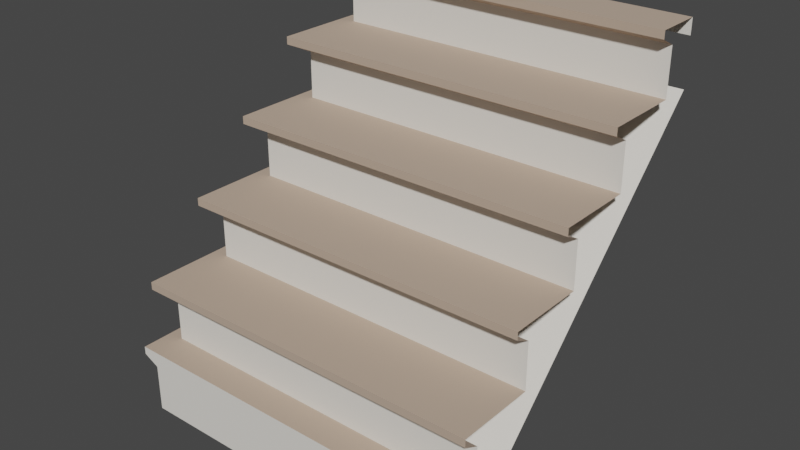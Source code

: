 # Source: StairsHollow.blend  (saved by Blender 2.90.8; exported with 4.5.12 LTS)
import bpy
from mathutils import Matrix  # noqa: F401  (used for matrix-valued properties, if any)

bpy.ops.wm.read_factory_settings(use_empty=True)
scene = bpy.context.scene
scene.name = 'Scene'

# ---- collections
col_collection = bpy.data.collections.new('Collection'); scene.collection.children.link(col_collection)

# ---- materials (node trees are filled in below, after node groups)
mat_beige = bpy.data.materials.new('Beige')
mat_beige.use_transparent_shadow = False
mat_beige.diffuse_color = (0.8627, 0.8275, 0.7608, 1.0)
mat_beige.roughness = 1.0
mat_beige.specular_intensity = 1.0
mat_white = bpy.data.materials.new('White')
mat_white.use_transparent_shadow = False
mat_white.diffuse_color = (1.0, 1.0, 1.0, 1.0)
mat_white.roughness = 1.0
mat_white.specular_intensity = 1.0
mat_dark_wood = bpy.data.materials.new('Dark_Wood')
mat_dark_wood.use_transparent_shadow = False
mat_dark_wood.diffuse_color = (0.5098, 0.3843, 0.2902, 1.0)
mat_dark_wood.roughness = 1.0
mat_dark_wood.specular_intensity = 1.0

# ---- material node trees
mat_beige.use_nodes = True; mat_beige.node_tree.nodes.clear()
_N = mat_beige.node_tree.nodes; _L = mat_beige.node_tree.links
n0 = _N.new('ShaderNodeBsdfPrincipled'); n0.name = 'Principled BSDF'; n0.location = (10, 300)
n0.distribution = 'GGX'
n0.subsurface_method = 'BURLEY'
n0.inputs[0].default_value = (0.8627, 0.8275, 0.7608, 1.0)
n0.inputs[2].default_value = 1.0
n0.inputs[3].default_value = 1.45
n0.inputs[13].default_value = 1.0
n0.inputs[27].default_value = (0.0, 0.0, 0.0, 1.0)
n0.inputs[28].default_value = 1.0
n1 = _N.new('ShaderNodeOutputMaterial'); n1.name = 'Material Output'; n1.location = (300, 300)
_L.new(n0.outputs[0], n1.inputs[0])
n1.is_active_output = True
mat_white.use_nodes = True; mat_white.node_tree.nodes.clear()
_N = mat_white.node_tree.nodes; _L = mat_white.node_tree.links
n0 = _N.new('ShaderNodeBsdfPrincipled'); n0.name = 'Principled BSDF'; n0.location = (10, 300)
n0.distribution = 'GGX'
n0.subsurface_method = 'BURLEY'
n0.inputs[0].default_value = (1.0, 1.0, 1.0, 1.0)
n0.inputs[2].default_value = 1.0
n0.inputs[3].default_value = 1.45
n0.inputs[13].default_value = 1.0
n0.inputs[27].default_value = (0.0, 0.0, 0.0, 1.0)
n0.inputs[28].default_value = 1.0
n1 = _N.new('ShaderNodeOutputMaterial'); n1.name = 'Material Output'; n1.location = (300, 300)
_L.new(n0.outputs[0], n1.inputs[0])
n1.is_active_output = True
mat_dark_wood.use_nodes = True; mat_dark_wood.node_tree.nodes.clear()
_N = mat_dark_wood.node_tree.nodes; _L = mat_dark_wood.node_tree.links
n0 = _N.new('ShaderNodeBsdfPrincipled'); n0.name = 'Principled BSDF'; n0.location = (10, 300)
n0.distribution = 'GGX'
n0.subsurface_method = 'BURLEY'
n0.inputs[0].default_value = (0.5098, 0.3843, 0.2902, 1.0)
n0.inputs[2].default_value = 1.0
n0.inputs[3].default_value = 1.45
n0.inputs[13].default_value = 1.0
n0.inputs[27].default_value = (0.0, 0.0, 0.0, 1.0)
n0.inputs[28].default_value = 1.0
n1 = _N.new('ShaderNodeOutputMaterial'); n1.name = 'Material Output'; n1.location = (300, 300)
_L.new(n0.outputs[0], n1.inputs[0])
n1.is_active_output = True

# ---- world
world_world = bpy.data.worlds.new('World'); scene.world = world_world
world_world.use_nodes = True; world_world.node_tree.nodes.clear()
_N = world_world.node_tree.nodes; _L = world_world.node_tree.links
n0 = _N.new('ShaderNodeOutputWorld'); n0.name = 'World Output'; n0.location = (300, 300)
n1 = _N.new('ShaderNodeBackground'); n1.name = 'Background'; n1.location = (10, 300)
n1.inputs[0].default_value = (0.05088, 0.05088, 0.05088, 1.0)
_L.new(n1.outputs[0], n0.inputs[0])
n0.is_active_output = True
world_world.color = (0.05088, 0.05088, 0.05088)
world_world.use_sun_shadow = False
world_world.sun_shadow_jitter_overblur = 0.0

# ---- meshes
me_object1 = bpy.data.meshes.new('object1')
me_object1.from_pydata([(-0.55, 0.95, -0.5), (-0.6, 0.975, -0.5), (-0.6, 1.0, -0.5), (0.55, 0.95, -0.5), (-0.55, 0.8, -0.4571), (-0.55, -0.2, 0.5), (0.55, -0.2, 0.5), (-0.6, 0.0, 0.5), (-0.6, -0.025, 0.5), (-0.55, -0.05, 0.5), (0.55, -0.05, 0.5), (0.55, 0.35, 0.2), (-0.55, 0.35, 0.2), (0.55, 0.2, 0.2), (-0.55, 0.2, 0.2), (0.55, 0.15, 0.4), (-0.55, 0.2, 0.15), (-0.6, 0.2, 0.15), (-0.6, 0.2, 0.45), (-0.6, 0.175, 0.45), (-0.6, 0.175, 0.15), (-0.55, 0.15, 0.4), (-0.55, 0.15, 0.2), (-0.55, 0.175, 0.15), (0.55, 0.75, -0.2), (-0.55, 0.75, -0.2), (0.55, 0.6, -0.2), (-0.55, 0.6, -0.2), (0.55, 0.55, 0.0), (-0.55, 0.6, -0.25), (-0.6, 0.6, -0.25), (-0.6, 0.6, 0.05), (-0.6, 0.575, 0.05), (-0.6, 0.575, -0.25), (-0.55, 0.55, 0.0), (-0.55, 0.55, -0.2), (-0.55, 0.575, -0.25), (-0.55, 0.8, -0.4), (0.55, 0.8, -0.4), (-0.55, 0.95, -0.4), (0.55, 0.95, -0.4), (-0.55, 0.8, -0.45), (-0.6, 0.8, -0.45), (-0.6, 0.8, -0.15), (-0.6, 0.775, -0.15), (-0.6, 0.775, -0.45), (-0.55, 0.75, -0.4), (-0.55, 0.775, -0.45), (0.55, 0.4, 0.0), (-0.55, 0.4, 0.0), (-0.55, 0.4, -0.05), (-0.6, 0.4, -0.05), (-0.6, 0.4, 0.25), (-0.6, 0.375, 0.25), (-0.6, 0.375, -0.05), (-0.55, 0.35, 0.0), (-0.55, 0.375, -0.05), (-0.6, 0.975, -0.35), (-0.6, 1.0, -0.35), (0.55, 0.0, 0.4), (-0.55, 0.0, 0.4), (-0.55, -0.025, 0.35), (-0.55, 0.0, 0.35), (-0.55, -0.05, 0.4), (-0.6, -0.025, 0.35), (-0.6, 0.0, 0.35), (0.55, 0.376, 0.25), (0.55, 0.776, -0.15), (0.55, -0.008696, 0.5), (0.55, 0.2, 0.45), (0.55, 0.175, 0.45), (0.55, 0.176, 0.45), (0.55, -0.002174, 0.5), (0.55, 0.575, 0.05), (0.55, 0.0, 0.5), (0.55, 0.6, 0.05), (0.55, 0.576, 0.05), (0.55, 0.4, 0.25), (0.55, 0.8, -0.15), (0.55, 0.375, 0.25), (0.55, 0.775, -0.15), (0.55, 1.0, -0.4937), (0.55, 0.9978, -0.5), (0.55, 0.975, -0.35), (0.55, 1.0, -0.35), (0.55, 1.0, -0.5), (0.55, 0.976, -0.35), (-0.45, 1.0, -0.5), (-0.45, 0.95, -0.5), (-0.45, 0.9543, -0.5), (-0.45, 0.8, -0.5), (-0.45, -0.2, 0.5), (-0.55, 0.8, -0.5), (-0.55, 0.361, -0.06098), (-0.55, 0.1333, 0.1667), (-0.55, -0.02927, 0.3293), (-0.55, 0.5561, -0.2561), (-0.55, 0.1659, 0.1341), (-0.55, 0.7512, -0.4512), (-0.45, 0.361, -0.06098), (-0.45, 0.1333, 0.1667), (-0.45, 0.5561, -0.2561), (-0.45, 0.1659, 0.1341), (-0.45, 0.7512, -0.4512), (0.55, 0.8, -0.5), (0.55, 0.361, -0.06098), (0.55, 0.1333, 0.1667), (0.55, 0.5561, -0.2561), (0.55, 0.1659, 0.1341), (0.55, 0.7512, -0.4512), (-0.55, 0.0, 0.3286), (-0.55, -2.235e-07, -0.4897), (-0.55, -1.341e-07, -0.1533), (-0.55, -2.384e-07, -0.5), (-0.55, -5.029e-08, 0.3), (-0.55, -1.192e-07, -0.4355), (-0.55, -5.96e-08, -0.1), (-0.55, -1.192e-07, -0.3435), (-0.45, -2.98e-07, -0.5), (-0.45, -2.384e-07, -0.3435), (-0.45, -5.588e-09, 0.3), (-0.45, -1.937e-07, -0.1), (-0.45, -1.341e-07, -0.1533), (-0.45, -2.682e-07, -0.4897), (0.55, -5.588e-09, 0.3), (-0.45, -2.533e-07, -0.4355)], [], [(0, 1, 2), (0, 2, 87, 89), (92, 4, 0), (4, 41, 0), (7, 8, 9), (5, 91, 6, 10), (5, 10, 68), (11, 12, 13), (12, 14, 13), (14, 16, 17), (13, 14, 18), (14, 17, 18), (19, 70, 71, 18), (17, 20, 18), (20, 19, 18), (21, 19, 22), (19, 20, 22), (23, 22, 20), (16, 23, 17), (23, 20, 17), (19, 21, 15), (24, 25, 26), (25, 27, 26), (27, 29, 30), (26, 27, 31), (31, 75, 26), (27, 30, 31), (32, 73, 76, 31), (30, 33, 31), (33, 32, 31), (34, 32, 35), (32, 33, 35), (36, 35, 33), (29, 36, 30), (36, 33, 30), (32, 34, 28), (37, 38, 39), (38, 40, 39), (37, 41, 42), (38, 37, 43), (43, 78, 38), (37, 42, 43), (44, 80, 67, 43), (42, 45, 43), (45, 44, 43), (25, 44, 46), (44, 45, 46), (47, 46, 45), (41, 47, 42), (47, 45, 42), (44, 25, 24), (28, 34, 48), (34, 49, 48), (49, 50, 51), (48, 49, 52), (52, 77, 48), (49, 51, 52), (53, 79, 66, 52), (51, 54, 52), (54, 53, 52), (12, 53, 55), (53, 54, 55), (56, 55, 54), (50, 56, 51), (56, 54, 51), (53, 12, 11), (39, 57, 1), (39, 1, 0), (2, 1, 58), (1, 57, 58), (57, 83, 86, 58), (58, 84, 81), (58, 81, 85, 87, 2), (57, 39, 40), (15, 21, 59), (21, 60, 59), (29, 27, 25), (36, 29, 46), (47, 41, 4), (41, 39, 0), (41, 37, 39), (47, 4, 92, 98), (56, 50, 35), (50, 34, 35), (50, 49, 34), (23, 55, 56), (16, 12, 55), (16, 14, 12), (23, 16, 55), (96, 98, 111, 115), (61, 62, 110), (62, 60, 21), (5, 63, 61), (5, 9, 63), (62, 21, 22), (56, 35, 36), (36, 46, 47), (29, 25, 46), (64, 63, 8), (63, 9, 8), (8, 7, 64), (7, 65, 64), (60, 62, 65), (59, 60, 7), (7, 74, 59), (60, 65, 7), (62, 61, 65), (61, 64, 65), (61, 63, 64), (76, 75, 31), (28, 73, 32), (67, 78, 43), (24, 80, 44), (71, 69, 18), (66, 77, 52), (15, 70, 19), (11, 79, 53), (68, 72, 9, 5), (72, 74, 7, 9), (86, 84, 58), (82, 3, 88, 89), (40, 83, 57), (69, 13, 18), (89, 87, 85, 82), (89, 88, 0), (94, 114, 110, 22), (97, 94, 22, 23), (95, 5, 61), (98, 96, 36, 47), (96, 93, 56, 36), (93, 97, 23, 56), (103, 123, 118, 90), (92, 90, 118, 113), (103, 90, 104, 109), (101, 103, 109, 107), (100, 102, 108, 106), (102, 99, 105, 108), (99, 101, 107, 105), (98, 92, 113, 111), (94, 97, 112, 116), (97, 93, 117, 112), (93, 96, 115, 117), (110, 62, 22), (110, 114, 95, 61), (116, 114, 94), (124, 120, 100, 106), (119, 125, 101, 99), (120, 121, 100), (122, 119, 99, 102), (121, 122, 102, 100), (125, 123, 103, 101), (91, 120, 124, 6)])
me_object1.polygons.foreach_set('use_smooth', [0, 0, 0, 0, 0, 0, 0, 0, 0, 0, 0, 0, 0, 0, 0, 0, 0, 0, 0, 0, 0, 0, 0, 0, 0, 0, 0, 0, 0, 0, 0, 0, 0, 0, 0, 0, 0, 0, 0, 0, 0, 0, 0, 0, 0, 0, 0, 0, 0, 0, 0, 0, 0, 0, 0, 0, 0, 0, 0, 0, 0, 0, 0, 0, 0, 0, 0, 0, 0, 0, 0, 0, 0, 0, 0, 0, 0, 0, 0, 0, 0, 0, 0, 0, 0, 0, 0, 0, 0, 1, 0, 0, 0, 0, 0, 0, 0, 0, 0, 0, 0, 0, 0, 0, 0, 0, 0, 0, 0, 0, 0, 0, 0, 0, 0, 0, 0, 0, 0, 0, 0, 0, 0, 0, 0, 0, 0, 0, 0, 0, 0, 0, 0, 0, 0, 0, 0, 0, 1, 1, 1, 1, 0, 0, 1, 0, 0, 0, 0, 0, 0, 0])
me_object1.polygons.foreach_set('material_index', [0, 0, 0, 0, 0, 0, 0, 0, 0, 2, 2, 2, 2, 2, 2, 2, 2, 2, 2, 2, 2, 0, 0, 2, 2, 2, 2, 2, 2, 2, 2, 2, 2, 2, 2, 2, 0, 0, 2, 2, 2, 2, 2, 2, 2, 2, 2, 2, 2, 2, 2, 0, 0, 2, 2, 2, 2, 2, 2, 2, 2, 2, 2, 2, 2, 2, 2, 2, 2, 2, 2, 2, 2, 2, 0, 0, 0, 0, 0, 0, 0, 0, 0, 0, 0, 0, 0, 0, 0, 0, 0, 0, 0, 0, 0, 0, 0, 0, 2, 2, 2, 2, 2, 2, 2, 2, 2, 2, 2, 2, 2, 2, 2, 2, 2, 2, 2, 0, 0, 2, 0, 2, 2, 0, 0, 0, 0, 0, 0, 0, 0, 0, 0, 0, 0, 0, 0, 0, 0, 0, 0, 0, 0, 0, 0, 0, 0, 0, 0, 0, 0, 0])
_k = set([(0, 1), (0, 39), (0, 92), (1, 2), (1, 57), (2, 58), (2, 87), (5, 9), (5, 91), (6, 10), (6, 91), (7, 8), (7, 65), (7, 74), (8, 9), (8, 64), (9, 63), (11, 12), (11, 13), (12, 14), (12, 53), (12, 55), (13, 14), (14, 16), (15, 21), (15, 59), (16, 17), (16, 23), (17, 18), (17, 20), (18, 19), (18, 69), (19, 20), (19, 21), (19, 70), (20, 22), (20, 23), (21, 22), (21, 60), (22, 23), (24, 25), (24, 26), (25, 27), (25, 44), (25, 46), (26, 27), (27, 29), (28, 34), (28, 48), (29, 30), (29, 36), (30, 31), (30, 33), (31, 32), (31, 75), (32, 33), (32, 34), (32, 73), (33, 35), (33, 36), (34, 35), (34, 49), (35, 36), (37, 38), (37, 39), (37, 41), (38, 40), (39, 40), (39, 57), (41, 42), (41, 47), (42, 43), (42, 45), (43, 44), (43, 78), (44, 45), (44, 80), (45, 46), (45, 47), (46, 47), (48, 49), (49, 50), (50, 51), (50, 56), (51, 52), (51, 54), (52, 53), (52, 77), (53, 54), (53, 79), (54, 55), (54, 56), (55, 56), (57, 58), (57, 83), (58, 84), (59, 60), (60, 62), (61, 62), (61, 63), (61, 64), (62, 65), (63, 64), (64, 65), (85, 87), (90, 118), (92, 113)])
me_object1.attributes.new('sharp_edge', 'BOOLEAN', 'EDGE').data.foreach_set('value', [ (min(e.vertices), max(e.vertices)) in _k for e in me_object1.edges])
_uv = me_object1.uv_layers.new(name='UVMap')
_uv.uv.foreach_set('vector', [0.04167, 0.9583, 0.02083, 1.0, 0.0, 1.0, 0.04167, 0.9583, 0.0, 1.0, 0.0, 0.875, 0.03804, 0.875, 1.0, 0.8696, 0.9571, 0.8696, 1.0, 1.0, 0.9571, 0.8696, 0.95, 0.8696, 1.0, 1.0, 0.0, 0.0, 0.125, 0.0, 0.25, 0.04167, 1.0, 0.04167, 1.0, 0.125, 1.0, 0.9583, 0.25, 0.9583, 1.0, 0.04167, 0.25, 0.9583, 0.04348, 0.9583, 1.0, 1.0, 1.0, 0.0, 0.0, 1.0, 1.0, 0.0, 0.0, 0.0, 0.0, 1.0, 0.1667, 0.04167, 0.0, 0.04167, 0.0, 0.0, 0.1667, 0.9583, 0.1667, 0.04167, 1.0, 0.0, 0.1667, 0.04167, 0.0, 0.0, 1.0, 0.0, 1.0, 1.0, 1.0, 0.04167, 0.9583, 0.04167, 0.0, 1.0, 0.0, 0.0, 0.0, 1.0, 1.0, 0.0, 0.0, 1.0, 1.0, 1.0, 1.0, 0.0, 0.8333, 0.0, 1.0, 1.0, 0.1667, 0.0, 1.0, 1.0, 0.0, 1.0, 0.1667, 0.0, 1.0, 0.0, 1.0, 1.0, 0.0, 0.0, 0.0, 0.0, 1.0, 0.0, 0.0, 1.0, 1.0, 0.0, 1.0, 1.0, 0.0, 1.0, 0.0, 1.0, 0.04167, 0.0, 0.9583, 0.0, 1.0, 1.0, 1.0, 0.0, 0.0, 1.0, 1.0, 0.0, 0.0, 0.0, 0.0, 1.0, 0.1667, 0.04167, 0.0, 0.04167, 0.0, 0.0, 0.1667, 0.9583, 0.1667, 0.04167, 1.0, 0.0, 1.0, 0.0, 1.0, 0.9583, 0.1667, 0.9583, 0.1667, 0.04167, 0.0, 0.0, 1.0, 0.0, 1.0, 1.0, 1.0, 0.04167, 0.9583, 0.04167, 0.0, 1.0, 0.0, 0.0, 0.0, 1.0, 1.0, 0.0, 0.0, 1.0, 1.0, 1.0, 1.0, 0.0, 0.8333, 0.0, 1.0, 1.0, 0.1667, 0.0, 1.0, 1.0, 0.0, 1.0, 0.1667, 0.0, 1.0, 0.0, 1.0, 1.0, 0.0, 0.0, 0.0, 0.0, 1.0, 0.0, 0.0, 1.0, 1.0, 0.0, 1.0, 1.0, 0.0, 1.0, 0.0, 1.0, 0.04167, 0.0, 0.9583, 0.0, 0.0, 1.0, 0.0, 0.0, 1.0, 1.0, 0.0, 0.0, 1.0, 0.0, 1.0, 1.0, 0.1667, 0.04167, 0.0, 0.04167, 0.0, 0.0, 0.1667, 0.9583, 0.1667, 0.04167, 1.0, 0.0, 1.0, 0.0, 1.0, 0.9583, 0.1667, 0.9583, 0.1667, 0.04167, 0.0, 0.0, 1.0, 0.0, 1.0, 1.0, 1.0, 0.04167, 0.9583, 0.04167, 0.0, 1.0, 0.0, 0.0, 0.0, 1.0, 1.0, 0.0, 0.0, 1.0, 1.0, 1.0, 1.0, 0.0, 0.8333, 0.0, 1.0, 1.0, 0.1667, 0.0, 1.0, 1.0, 0.0, 1.0, 0.1667, 0.0, 1.0, 0.0, 1.0, 1.0, 0.0, 0.0, 0.0, 0.0, 1.0, 0.0, 0.0, 1.0, 1.0, 0.0, 1.0, 1.0, 0.0, 1.0, 0.0, 1.0, 0.04167, 0.0, 0.9583, 0.0, 1.0, 1.0, 1.0, 0.0, 0.0, 1.0, 1.0, 0.0, 0.0, 0.0, 0.0, 1.0, 0.1667, 0.04167, 0.0, 0.04167, 0.0, 0.0, 0.1667, 0.9583, 0.1667, 0.04167, 1.0, 0.0, 1.0, 0.0, 1.0, 0.9583, 0.1667, 0.9583, 0.1667, 0.04167, 0.0, 0.0, 1.0, 0.0, 1.0, 1.0, 1.0, 0.04167, 0.9583, 0.04167, 0.0, 1.0, 0.0, 0.0, 0.0, 1.0, 1.0, 0.0, 0.0, 1.0, 1.0, 1.0, 1.0, 0.0, 0.8333, 0.0, 1.0, 1.0, 0.1667, 0.0, 1.0, 1.0, 0.0, 1.0, 0.1667, 0.0, 1.0, 0.0, 1.0, 1.0, 0.0, 0.0, 0.0, 0.0, 1.0, 0.0, 0.0, 1.0, 1.0, 0.0, 1.0, 1.0, 0.0, 1.0, 0.0, 1.0, 0.04167, 0.0, 0.9583, 0.0, 0.6667, 0.0, 1.0, 1.0, 0.0, 1.0, 0.6667, 0.0, 0.0, 1.0, 0.0, 0.0, 0.0, 0.0, 0.0, 1.0, 1.0, 0.0, 0.0, 1.0, 1.0, 1.0, 1.0, 0.0, 1.0, 1.0, 1.0, 0.04167, 0.9583, 0.04167, 0.0, 1.0, 1.0, 0.0, 1.0, 0.9583, 0.04167, 0.9583, 1.0, 0.0, 0.04167, 0.9583, 0.0, 0.9583, 0.0, 0.125, 0.0, 0.0, 0.0, 1.0, 0.04167, 0.0, 0.9583, 0.0, 1.0, 1.0, 1.0, 0.0, 0.0, 1.0, 1.0, 0.0, 0.0, 0.0, 0.0, 1.0, 0.75, 0.6957, 0.7, 0.6957, 0.7, 0.8261, 0.75, 0.6739, 0.75, 0.6957, 0.9, 0.8261, 0.95, 0.8478, 0.95, 0.8696, 0.9571, 0.8696, 0.95, 0.8696, 0.9, 1.0, 1.0, 1.0, 0.95, 0.8696, 0.9, 0.8696, 0.9, 1.0, 0.95, 0.8478, 0.9571, 0.8696, 1.0, 0.8696, 0.9512, 0.8271, 0.55, 0.5, 0.55, 0.5217, 0.7, 0.6522, 0.55, 0.5217, 0.5, 0.6522, 0.7, 0.6522, 0.55, 0.5217, 0.5, 0.5217, 0.5, 0.6522, 0.35, 0.3261, 0.5, 0.4783, 0.55, 0.5, 0.35, 0.3478, 0.3, 0.4783, 0.5, 0.4783, 0.35, 0.3478, 0.3, 0.3478, 0.3, 0.4783, 0.35, 0.3261, 0.35, 0.3478, 0.5, 0.4783, 0.7561, 0.6575, 0.9512, 0.8271, 0.2, 0.1739, 0.2, 0.1739, 0.15, 0.1522, 0.15, 0.1739, 0.1714, 0.1739, 0.15, 0.1739, 0.1, 0.1739, 0.1, 0.3043, 0.0, 0.0, 0.1, 0.1304, 0.15, 0.1522, 0.0, 0.0, 0.0, 0.1304, 0.1, 0.1304, 0.15, 0.1739, 0.1, 0.3043, 0.3, 0.3043, 0.55, 0.5, 0.7, 0.6522, 0.75, 0.6739, 0.75, 0.6739, 0.9, 0.8261, 0.95, 0.8478, 0.75, 0.6957, 0.7, 0.8261, 0.9, 0.8261, 0.0, 1.0, 0.3333, 0.0, 1.0, 1.0, 0.3333, 0.0, 1.0, 0.0, 1.0, 1.0, 1.0, 1.0, 1.0, 0.0, 0.0, 1.0, 1.0, 0.0, 0.0, 0.0, 0.0, 1.0, 0.3333, 0.04167, 0.0, 0.04167, 0.0, 0.0, 0.3333, 0.9583, 0.3333, 0.04167, 1.0, 0.0, 1.0, 0.0, 1.0, 0.9583, 0.3333, 0.9583, 0.3333, 0.04167, 0.0, 0.0, 1.0, 0.0, 0.0, 0.0, 1.0, 0.0, 0.0, 1.0, 1.0, 0.0, 1.0, 1.0, 0.0, 1.0, 1.0, 0.0, 1.0, 1.0, 0.0, 0.0, 0.9583, 0.04167, 0.0, 0.04167, 0.0, 1.0, 0.9583, 0.0, 0.9583, 1.0, 0.0, 1.0, 0.9583, 0.04167, 0.0, 0.04167, 0.0, 1.0, 0.9583, 0.0, 0.9583, 1.0, 0.0, 1.0, 0.9583, 0.04167, 0.0, 0.04167, 0.0, 1.0, 0.9583, 0.04167, 0.0, 0.04167, 0.0, 1.0, 0.9583, 0.0, 0.9583, 1.0, 0.0, 1.0, 0.9583, 0.0, 0.9583, 1.0, 0.0, 1.0, 0.04348, 0.9583, 0.01087, 0.9583, 0.25, 0.04167, 1.0, 0.04167, 0.01087, 0.9583, 0.0, 0.9583, 0.0, 0.0, 0.25, 0.04167, 0.9583, 0.04167, 0.0, 0.04167, 0.0, 1.0, 0.001812, 0.04167, 0.04167, 0.04167, 0.04167, 0.875, 0.03804, 0.875, 0.9583, 0.0, 0.9583, 1.0, 0.0, 1.0, 1.0, 0.9583, 0.1667, 0.9583, 1.0, 0.0, 0.03804, 0.875, 0.0, 0.875, 0.0, 0.04167, 0.001812, 0.04167, 0.03804, 0.875, 0.04167, 0.875, 0.04167, 0.9583, 0.3333, 0.2899, 0.2, 0.1739, 0.1714, 0.1739, 0.3, 0.3043, 0.3659, 0.3181, 0.3333, 0.2899, 0.3, 0.3043, 0.35, 0.3261, 0.1707, 0.1485, 0.0, 0.0, 0.15, 0.1522, 0.9512, 0.8271, 0.7561, 0.6575, 0.75, 0.6739, 0.95, 0.8478, 0.7561, 0.6575, 0.561, 0.4878, 0.55, 0.5, 0.75, 0.6739, 0.561, 0.4878, 0.3659, 0.3181, 0.35, 0.3261, 0.55, 0.5, 0.9512, 0.8271, 0.9897, 0.1739, 1.0, 0.1739, 1.0, 0.8696, 0.0, 0.0, 0.0, 0.0, 0.0, 0.0, 0.0, 0.0, 0.9512, 0.8271, 1.0, 0.8696, 1.0, 0.8696, 0.9512, 0.8271, 0.7561, 0.6575, 0.9512, 0.8271, 0.9512, 0.8271, 0.7561, 0.6575, 0.3333, 0.2899, 0.3659, 0.3181, 0.3659, 0.3181, 0.3333, 0.2899, 0.3659, 0.3181, 0.561, 0.4878, 0.561, 0.4878, 0.3659, 0.3181, 0.561, 0.4878, 0.7561, 0.6575, 0.7561, 0.6575, 0.561, 0.4878, 0.9512, 0.8271, 1.0, 0.8696, 0.2, 0.1739, 0.2, 0.1739, 0.3333, 0.2899, 0.3659, 0.3181, 0.2, 0.1739, 0.2, 0.1739, 0.3659, 0.3181, 0.561, 0.4878, 0.2, 0.1739, 0.2, 0.1739, 0.561, 0.4878, 0.7561, 0.6575, 0.2, 0.1739, 0.2, 0.1739, 0.1714, 0.1739, 0.15, 0.1739, 0.3, 0.3043, 0.1714, 0.1739, 0.2, 0.1739, 0.1707, 0.1485, 0.15, 0.1522, 0.2, 0.1739, 0.2, 0.1739, 0.3333, 0.2899, 0.2, 0.1739, 0.2, 0.1739, 0.3333, 0.2899, 0.3333, 0.2899, 0.8435, 0.1739, 0.9355, 0.1739, 0.7561, 0.6575, 0.561, 0.4878, 0.2, 0.1739, 0.6, 0.1739, 0.3333, 0.2899, 0.6533, 0.1739, 0.8435, 0.1739, 0.561, 0.4878, 0.3659, 0.3181, 0.6, 0.1739, 0.6533, 0.1739, 0.3659, 0.3181, 0.3333, 0.2899, 0.9355, 0.1739, 0.9897, 0.1739, 0.9512, 0.8271, 0.7561, 0.6575, 1.0, 0.125, 0.2, 0.1739, 0.2, 0.1739, 1.0, 0.9583])
me_object1.materials.append(mat_beige)
me_object1.materials.append(mat_white)
me_object1.materials.append(mat_dark_wood)
me_object1.use_remesh_fix_poles = True
me_object1.use_remesh_preserve_attributes = False
me_object1.use_mirror_vertex_groups = False
me_object1.update()
me_object1.normals_split_custom_set([tuple(v) for v in zip(*[iter([0.0, 0.0, -1.0, 0.0, 0.0, -1.0, 0.0, 0.0, -1.0, 0.0, 0.0, -1.0, 0.0, 0.0, -1.0, 0.0, 0.0, -1.0, 0.0, 0.0, -1.0, -1.0, 0.0, 0.0, -1.0, 0.0, 0.0, -1.0, 0.0, 0.0, -1.0, 0.0, 0.0, -1.0, 0.0, 0.0, -1.0, 0.0, 0.0, 0.0, 0.0, 1.0, 0.0, 0.0, 1.0, 0.0, 0.0, 1.0, 0.0, 0.0, 1.0, 0.0, 0.0, 1.0, 0.0, 0.0, 1.0, 0.0, 0.0, 1.0, -8.199e-08, 0.0, 1.0, -8.199e-08, 0.0, 1.0, -8.199e-08, 0.0, 1.0, 0.0, 0.0, 1.0, 0.0, 0.0, 1.0, 0.0, 0.0, 1.0, 0.0, 0.0, 1.0, 0.0, 0.0, 1.0, 0.0, 0.0, 1.0, 0.0, 1.0, 0.0, 0.0, 1.0, 0.0, 0.0, 1.0, 0.0, 0.0, 1.0, -2.032e-08, 0.0, 1.0, -2.032e-08, 0.0, 1.0, -2.032e-08, 0.0, 1.0, 0.0, 0.0, 1.0, 0.0, 0.0, 1.0, 0.0, 0.0, 0.0, 1.0, 0.0, 0.0, 1.0, 0.0, 0.0, 1.0, 0.0, 0.0, 1.0, -1.0, 0.0, 0.0, -1.0, 0.0, 0.0, -1.0, 0.0, 0.0, -1.0, 0.0, 0.0, -1.0, 0.0, 0.0, -1.0, 0.0, 0.0, -0.4472, -0.8944, 0.0, -0.4472, -0.8944, 0.0, -0.4472, -0.8944, 0.0, -0.4472, -0.8944, 0.0, -0.4472, -0.8944, 0.0, -0.4472, -0.8944, 0.0, 0.0, -0.8944, -0.4472, 0.0, -0.8944, -0.4472, 0.0, -0.8944, -0.4472, 0.0, 0.0, -1.0, 0.0, 0.0, -1.0, 0.0, 0.0, -1.0, 0.0, 0.0, -1.0, 0.0, 0.0, -1.0, 0.0, 0.0, -1.0, 0.0, -0.8944, 0.4472, 0.0, -0.8944, 0.4472, 0.0, -0.8944, 0.4472, 0.0, 0.0, 1.0, 0.0, 0.0, 1.0, 0.0, 0.0, 1.0, 0.0, 0.0, 1.0, 0.0, 0.0, 1.0, 0.0, 0.0, 1.0, 0.0, 1.0, 0.0, 0.0, 1.0, 0.0, 0.0, 1.0, 0.0, 0.0, 1.0, -1.626e-07, 0.0, 1.0, -1.626e-07, 0.0, 1.0, -1.626e-07, 0.0, 1.0, 8.293e-08, 0.0, 1.0, 8.293e-08, 0.0, 1.0, 8.293e-08, 0.0, 1.0, 0.0, 0.0, 1.0, 0.0, 0.0, 1.0, 0.0, 0.0, 0.0, 1.0, 0.0, 0.0, 1.0, 0.0, 0.0, 1.0, 0.0, 0.0, 1.0, -1.0, 0.0, 0.0, -1.0, 0.0, 0.0, -1.0, 0.0, 0.0, -1.0, 0.0, 0.0, -1.0, 0.0, 0.0, -1.0, 0.0, 0.0, -0.4472, -0.8944, 0.0, -0.4472, -0.8944, 0.0, -0.4472, -0.8944, 0.0, -0.4472, -0.8944, 0.0, -0.4472, -0.8944, 0.0, -0.4472, -0.8944, 0.0, 0.0, -0.8944, -0.4472, 0.0, -0.8944, -0.4472, 0.0, -0.8944, -0.4472, 0.0, 0.0, -1.0, 0.0, 0.0, -1.0, 0.0, 0.0, -1.0, 0.0, 0.0, -1.0, 0.0, 0.0, -1.0, 0.0, 0.0, -1.0, 0.0, -0.8944, 0.4472, 0.0, -0.8944, 0.4472, 0.0, -0.8944, 0.4472, 0.0, 0.0, 1.0, 0.0, 0.0, 1.0, 0.0, 0.0, 1.0, 0.0, 0.0, 1.0, 0.0, 0.0, 1.0, 0.0, 0.0, 1.0, 0.0, 1.0, 0.0, 0.0, 1.0, 0.0, 0.0, 1.0, 0.0, 0.0, 1.0, -8.128e-08, 0.0, 1.0, -8.128e-08, 0.0, 1.0, -8.128e-08, 0.0, 1.0, 2.488e-07, 0.0, 1.0, 2.488e-07, 0.0, 1.0, 2.488e-07, 0.0, 1.0, 0.0, 0.0, 1.0, 0.0, 0.0, 1.0, 0.0, 0.0, 0.0, 1.0, 0.0, 0.0, 1.0, 0.0, 0.0, 1.0, 0.0, 0.0, 1.0, -1.0, 0.0, 0.0, -1.0, 0.0, 0.0, -1.0, 0.0, 0.0, -1.0, 0.0, 0.0, -1.0, 0.0, 0.0, -1.0, 0.0, 0.0, -0.4472, -0.8944, 0.0, -0.4472, -0.8944, 0.0, -0.4472, -0.8944, 0.0, -0.4472, -0.8944, 0.0, -0.4472, -0.8944, 0.0, -0.4472, -0.8944, 0.0, 0.0, -0.8944, -0.4472, 0.0, -0.8944, -0.4472, 0.0, -0.8944, -0.4472, 0.0, 0.0, -1.0, 0.0, 0.0, -1.0, 0.0, 0.0, -1.0, 0.0, 0.0, -1.0, 0.0, 0.0, -1.0, 0.0, 0.0, -1.0, 0.0, -0.8944, 0.4472, 0.0, -0.8944, 0.4472, 0.0, -0.8944, 0.4472, 0.0, 0.0, 1.0, 0.0, 0.0, 1.0, 0.0, 0.0, 1.0, 0.0, 0.0, 1.0, 0.0, 0.0, 1.0, 0.0, 0.0, 1.0, 0.0, 1.0, 0.0, 0.0, 1.0, 0.0, 0.0, 1.0, 0.0, 0.0, 1.0, -4.064e-08, 0.0, 1.0, -4.064e-08, 0.0, 1.0, -4.064e-08, 0.0, 1.0, 1.244e-07, 0.0, 1.0, 1.244e-07, 0.0, 1.0, 1.244e-07, 0.0, 1.0, 0.0, 0.0, 1.0, 0.0, 0.0, 1.0, 0.0, 0.0, 0.0, 1.0, 0.0, 0.0, 1.0, 0.0, 0.0, 1.0, 0.0, 0.0, 1.0, -1.0, 0.0, 0.0, -1.0, 0.0, 0.0, -1.0, 0.0, 0.0, -1.0, 0.0, 0.0, -1.0, 0.0, 0.0, -1.0, 0.0, 0.0, -0.4472, -0.8944, 0.0, -0.4472, -0.8944, 0.0, -0.4472, -0.8944, 0.0, -0.4472, -0.8944, 0.0, -0.4472, -0.8944, 0.0, -0.4472, -0.8944, 0.0, 0.0, -0.8944, -0.4472, 0.0, -0.8944, -0.4472, 0.0, -0.8944, -0.4472, 0.0, 0.0, -1.0, 0.0, 0.0, -1.0, 0.0, 0.0, -1.0, 0.0, 0.0, -1.0, 0.0, 0.0, -1.0, 0.0, 0.0, -1.0, 0.0, -0.8944, 0.4472, 0.0, -0.8944, 0.4472, 0.0, -0.8944, 0.4472, -0.4472, -0.8944, 0.0, -0.4472, -0.8944, 0.0, -0.4472, -0.8944, 0.0, -0.4472, -0.8944, 0.0, -0.4472, -0.8944, 0.0, -0.4472, -0.8944, 0.0, -1.0, 0.0, 0.0, -1.0, 0.0, 0.0, -1.0, 0.0, 0.0, -1.0, 0.0, 0.0, -1.0, 0.0, 0.0, -1.0, 0.0, 0.0, -6.22e-08, 0.0, 1.0, -6.22e-08, 0.0, 1.0, -6.22e-08, 0.0, 1.0, -6.22e-08, 0.0, 1.0, 0.0, 1.0, 0.0, 0.0, 1.0, 0.0, 0.0, 1.0, 0.0, 0.0, 1.0, 0.0, 0.0, 1.0, 0.0, 0.0, 1.0, 0.0, 0.0, 1.0, 0.0, 0.0, 1.0, 0.0, 0.0, -0.8944, 0.4472, 0.0, -0.8944, 0.4472, 0.0, -0.8944, 0.4472, 0.0, 0.0, 1.0, 0.0, 0.0, 1.0, 0.0, 0.0, 1.0, 0.0, 0.0, 1.0, 0.0, 0.0, 1.0, 0.0, 0.0, 1.0, -1.0, 0.0, 0.0, -1.0, 0.0, 0.0, -1.0, 0.0, 0.0, -1.0, 0.0, 0.0, -1.0, 0.0, 0.0, -1.0, 0.0, 0.0, -1.0, 0.0, 0.0, -1.0, 0.0, 0.0, -1.0, 0.0, 0.0, -1.0, 0.0, 0.0, -1.0, 0.0, 0.0, -1.0, 0.0, 0.0, -1.0, 0.0, 0.0, -1.0, 0.0, 0.0, -1.0, 0.0, 0.0, -1.0, 0.0, 0.0, -1.0, 0.0, 0.0, -1.0, 0.0, 0.0, -1.0, 0.0, 0.0, -1.0, 0.0, 0.0, -1.0, 0.0, 0.0, -1.0, 0.0, 0.0, -1.0, 0.0, 0.0, -1.0, 0.0, 0.0, -1.0, 0.0, 0.0, -1.0, 0.0, 0.0, -1.0, 0.0, 0.0, -1.0, 0.0, 0.0, -1.0, 7.451e-07, 0.0, -1.0, 7.451e-07, 0.0, -1.0, 7.451e-07, 0.0, -1.0, -4.967e-07, 0.0, -1.0, -4.967e-07, 0.0, -1.0, -4.967e-07, 0.0, -1.0, 0.0, 0.0, -1.0, 0.0, 0.0, -1.0, 0.0, 0.0, -1.0, 0.0, 0.0, -1.0, 0.0, 0.0, -1.0, 0.0, 0.0, -1.0, -2.945e-08, 0.0, -1.0, -2.924e-08, 0.0, -1.0, -2.058e-08, 0.0, -1.0, -3.378e-08, 0.0, -1.0, 0.0, 0.0, -1.0, 0.0, 0.0, -1.0, 0.0, 0.0, -1.0, 0.0, 0.0, -1.0, 0.0, 0.0, -1.0, 0.0, 0.0, -1.0, -1.49e-06, 0.0, -1.0, -1.49e-06, 0.0, -1.0, -1.49e-06, 0.0, -1.0, 0.0, 0.0, -1.0, 0.0, 0.0, -1.0, 0.0, 0.0, -1.0, -4.967e-07, 0.0, -1.0, -4.967e-07, 0.0, -1.0, -4.967e-07, 0.0, -1.0, 1.49e-06, 0.0, -1.0, 1.49e-06, 0.0, -1.0, 1.49e-06, 0.0, -1.0, 2.235e-06, 0.0, -1.0, 2.235e-06, 0.0, -1.0, 2.235e-06, 0.0, -1.0, -4.967e-07, 0.0, -1.0, -4.967e-07, 0.0, -1.0, -4.967e-07, 0.0, -0.4472, -0.8944, 0.0, -0.4472, -0.8944, 0.0, -0.4472, -0.8944, 0.0, -0.4472, -0.8944, 0.0, -0.4472, -0.8944, 0.0, -0.4472, -0.8944, 0.0, -1.0, 0.0, 0.0, -1.0, 0.0, 0.0, -1.0, 0.0, 0.0, -1.0, 0.0, 0.0, -1.0, 0.0, 0.0, -1.0, 0.0, 0.0, 0.0, 1.0, 0.0, 0.0, 1.0, 0.0, 0.0, 1.0, 0.0, 0.0, 1.0, 0.0, 0.0, 1.0, 0.0, 0.0, 1.0, 0.0, 0.0, 1.0, 0.0, 0.0, 1.0, 0.0, 0.0, 1.0, 0.0, 0.0, 1.0, 0.0, 0.0, 1.0, 0.0, 0.0, 1.0, 0.0, 0.0, 0.0, -1.0, 0.0, 0.0, -1.0, 0.0, 0.0, -1.0, 0.0, 0.0, -1.0, 0.0, 0.0, -1.0, 0.0, 0.0, -1.0, 0.0, -0.8944, -0.4472, 0.0, -0.8944, -0.4472, 0.0, -0.8944, -0.4472, 0.0, 0.0, 1.0, 0.0, 0.0, 1.0, 0.0, 0.0, 1.0, 0.0, -0.8944, 0.4472, 0.0, -0.8944, 0.4472, 0.0, -0.8944, 0.4472, 0.0, 0.0, 1.0, 0.0, 0.0, 1.0, 0.0, 0.0, 1.0, 0.0, -0.8944, 0.4472, 0.0, -0.8944, 0.4472, 0.0, -0.8944, 0.4472, 0.0, 0.0, 1.0, 0.0, 0.0, 1.0, 0.0, 0.0, 1.0, 0.0, 0.0, 1.0, 0.0, 0.0, 1.0, 0.0, 0.0, 1.0, 0.0, -0.8944, 0.4472, 0.0, -0.8944, 0.4472, 0.0, -0.8944, 0.4472, 0.0, -0.8944, 0.4472, 0.0, -0.8944, 0.4472, 0.0, -0.8944, 0.4472, 0.0, 0.0, 1.0, 0.0, 0.0, 1.0, 0.0, 0.0, 1.0, 0.0, 0.0, 1.0, 0.0, 0.0, 1.0, 0.0, 0.0, 1.0, 0.0, 0.0, 1.0, 0.0, 0.0, 1.0, 0.0, 0.0, 1.0, 0.0, 0.0, 1.0, 0.0, 0.0, 1.0, 0.0, 0.0, -1.0, 0.0, 0.0, -1.0, 0.0, 0.0, -1.0, 0.0, 0.0, -1.0, 0.0, -0.8944, 0.4472, 0.0, -0.8944, 0.4472, 0.0, -0.8944, 0.4472, 0.0, 1.0, 1.037e-07, 0.0, 1.0, 1.037e-07, 0.0, 1.0, 1.037e-07, 0.0, 0.0, -1.0, 0.0, 0.0, -1.0, 0.0, 0.0, -1.0, 0.0, 0.0, -1.0, 0.0, 0.0, -1.0, 0.0, 0.0, -1.0, 0.0, 0.0, -1.0, -1.0, 1.361e-06, 0.0, -1.0, 1.361e-06, 0.0, -1.0, 1.361e-06, 0.0, -1.0, 1.361e-06, 0.0, -1.0, 0.0, 0.0, -1.0, 0.0, 0.0, -1.0, 0.0, 0.0, -1.0, 0.0, 0.0, -1.0, 0.0, 0.0, -1.0, 0.0, 0.0, -1.0, 0.0, 0.0, -1.0, 0.0, 0.0, -1.0, 0.0, 0.0, -1.0, 0.0, 0.0, -1.0, 0.0, 0.0, -1.0, -1.509e-06, 0.0, -1.0, -1.509e-06, 0.0, -1.0, -1.509e-06, 0.0, -1.0, -1.509e-06, 0.0, -1.0, 0.0, 0.0, -1.0, 0.0, 0.0, -1.0, 0.0, 0.0, -1.0, 0.0, 0.0, 1.0, 1.993e-08, 0.0, 1.0, 1.993e-08, 0.0, 1.0, 1.993e-08, 0.0, 1.0, 1.993e-08, 0.0, 0.0, 0.0, -1.0, 0.0, 0.0, -1.0, 0.0, 0.0, -1.0, 0.0, 0.0, -1.0, 0.0, -0.7071, -0.7071, 0.0, -0.7071, -0.7071, 0.0, -0.7071, -0.7071, 0.0, -0.7071, -0.7071, 0.0, -0.7071, -0.7071, 0.0, -0.7071, -0.7071, 0.0, -0.7071, -0.7071, 0.0, -0.7071, -0.7071, 0.0, -0.7071, -0.7071, 0.0, -0.7071, -0.7071, 0.0, -0.7071, -0.7071, 0.0, -0.7071, -0.7071, 0.0, -0.7071, -0.7071, 0.0, -0.7071, -0.7071, 0.0, -0.7071, -0.7071, 0.0, -0.7071, -0.7071, 0.0, -0.7071, -0.7071, 0.0, -0.7071, -0.7071, 0.0, -0.7071, -0.7071, 0.0, -0.7071, -0.7071, -1.0, -2.924e-08, 0.0, -1.0, -3.986e-08, 0.0, -1.0, -3.986e-08, 0.0, -1.0, -2.058e-08, 0.0, -1.0, 3.039e-07, 0.0, -1.0, 1.989e-07, 0.0, -1.0, 5.679e-08, 0.0, -1.0, 3.318e-07, 0.0, -1.0, 1.989e-07, 0.0, -1.0, -4.542e-08, 0.0, -1.0, -5.998e-08, 0.0, -1.0, 5.679e-08, 0.0, -1.0, -4.542e-08, 0.0, -1.0, -2.945e-08, 0.0, -1.0, -3.378e-08, 0.0, -1.0, -5.998e-08, 0.0, -1.0, 0.0, 0.0, -1.0, 0.0, 0.0, -1.0, 0.0, 0.0, -1.0, 1.288e-06, 0.0, -1.0, 1.288e-06, 0.0, -1.0, 1.288e-06, 0.0, -1.0, 1.288e-06, 0.0, -1.0, 3.318e-07, 0.0, -1.0, 2.794e-07, 0.0, -1.0, 3.039e-07, 0.0, 0.0, -0.7071, -0.7071, 0.0, -0.7071, -0.7071, 0.0, -0.7071, -0.7071, 0.0, -0.7071, -0.7071, 1.0, -8.432e-08, 0.0, 1.0, -8.432e-08, 0.0, 1.0, -8.432e-08, 0.0, 1.0, -8.432e-08, 0.0, 1.0, -2.794e-07, 0.0, 1.0, -2.794e-07, 0.0, 1.0, -2.794e-07, 0.0, 1.0, 9.486e-08, 0.0, 1.0, 9.486e-08, 0.0, 1.0, 9.486e-08, 0.0, 1.0, 9.486e-08, 0.0, 1.0, -2.557e-07, 0.0, 1.0, -2.557e-07, 0.0, 1.0, -2.557e-07, 0.0, 1.0, -2.557e-07, 0.0, 1.0, 0.0, 0.0, 1.0, 0.0, 0.0, 1.0, 0.0, 0.0, 1.0, 0.0, 0.0, 0.0, -0.7071, -0.7071, 0.0, -0.7071, -0.7071, 0.0, -0.7071, -0.7071, 0.0, -0.7071, -0.7071])] * 3)])

# ---- objects
ob_object1 = bpy.data.objects.new('object1', me_object1)

# ---- transforms, parenting, visibility, modifiers, constraints
ob_object1.location = (0.0, 0.0, 0.0)
ob_object1.rotation_euler = (1.571, -0.0, 0.0)
ob_object1.lineart.crease_threshold = 0.0

# ---- collection membership
col_collection.objects.link(ob_object1)

# ---- scene / render settings (as saved in the file)
scene.frame_start = 1; scene.frame_end = 250; scene.frame_set(1)
scene.render.engine = 'BLENDER_EEVEE_NEXT'
scene.cycles.use_denoising = False
scene.cycles.samples = 128
scene.cycles.sampling_pattern = 'TABULATED_SOBOL'
scene.cycles.use_adaptive_sampling = False
scene.cycles.use_light_tree = False
scene.view_settings.view_transform = 'Filmic'
bpy.context.view_layer.update()

# ---- added for rendering (the .blend has no active camera and no usable light): camera, sun
cam_auto = bpy.data.cameras.new('AutoCamera')
cam_auto.lens = 50.0
cam_auto.sensor_width = 36.0
cam_auto.clip_end = 1000.0
ob_auto_camera = bpy.data.objects.new('AutoCamera', cam_auto)
scene.collection.objects.link(ob_auto_camera)
ob_auto_camera.location = (1.76967, -2.15361, 1.83574)
ob_auto_camera.rotation_euler = (1.09748, -7.21219e-08, 0.694738)
scene.camera = ob_auto_camera
light_auto_sun = bpy.data.lights.new('AutoSun', 'SUN')
light_auto_sun.energy = 3.0
light_auto_sun.angle = 0.0523599
ob_auto_sun = bpy.data.objects.new('AutoSun', light_auto_sun)
scene.collection.objects.link(ob_auto_sun)
ob_auto_sun.rotation_euler = (0.872665, 0.174533, 0.523599)
bpy.context.view_layer.update()
